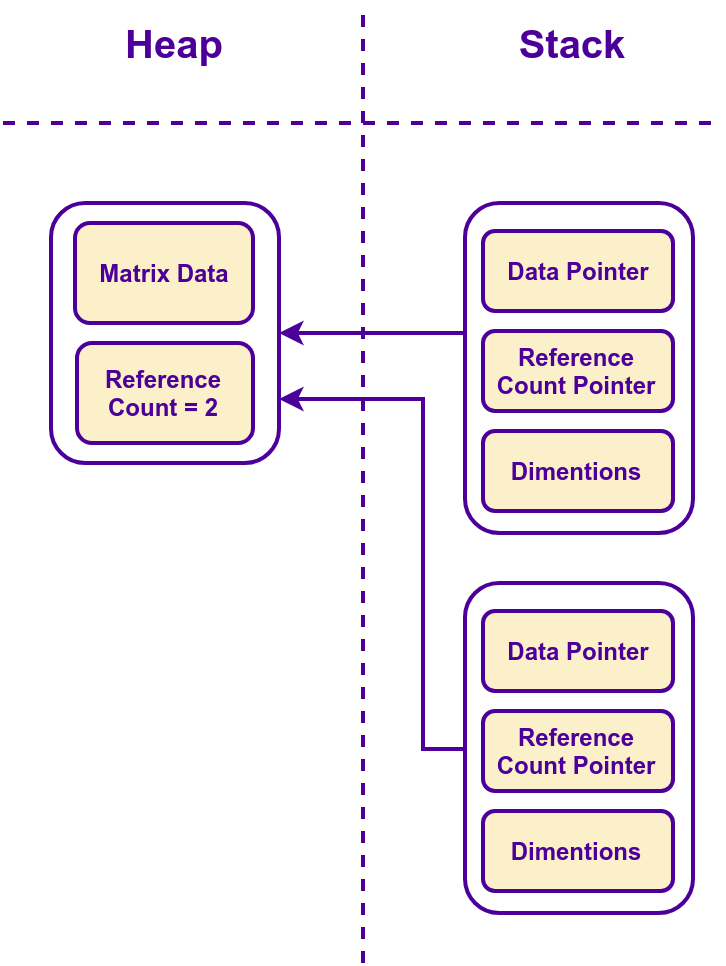

The diagram above was exported from draw.io. Its source (the exported page's mxGraphModel, read from the mxfile embedded in the PNG):
<mxGraphModel dx="568" dy="986" grid="1" gridSize="10" guides="1" tooltips="1" connect="1" arrows="1" fold="1" page="1" pageScale="1" pageWidth="850" pageHeight="1100" math="0" shadow="0">
  <root>
    <mxCell id="0" />
    <mxCell id="1" parent="0" />
    <mxCell id="2" value="" style="group" vertex="1" connectable="0" parent="1">
      <mxGeometry x="431" y="750" width="114" height="165" as="geometry" />
    </mxCell>
    <mxCell id="3" value="" style="rounded=1;whiteSpace=wrap;html=1;strokeWidth=2;fillColor=none;strokeColor=#4C0099;" vertex="1" parent="2">
      <mxGeometry width="114" height="165" as="geometry" />
    </mxCell>
    <mxCell id="4" value="&lt;font color=&quot;#4c0099&quot;&gt;&lt;b&gt;Data Pointer&lt;/b&gt;&lt;/font&gt;" style="rounded=1;whiteSpace=wrap;html=1;strokeWidth=2;strokeColor=#4C0099;shadow=0;comic=0;glass=0;fillColor=#FCF0CA;" vertex="1" parent="2">
      <mxGeometry x="9" y="14" width="95" height="40" as="geometry" />
    </mxCell>
    <mxCell id="5" value="&lt;font color=&quot;#4c0099&quot;&gt;&lt;b&gt;Reference Count Pointer&lt;/b&gt;&lt;/font&gt;" style="rounded=1;whiteSpace=wrap;html=1;strokeWidth=2;strokeColor=#4C0099;shadow=0;comic=0;glass=0;fillColor=#FCF0CA;" vertex="1" parent="2">
      <mxGeometry x="9" y="64" width="95" height="40" as="geometry" />
    </mxCell>
    <mxCell id="6" value="&lt;font color=&quot;#4c0099&quot;&gt;&lt;b&gt;Dimentions&lt;/b&gt;&lt;/font&gt;" style="rounded=1;whiteSpace=wrap;html=1;strokeWidth=2;strokeColor=#4C0099;shadow=0;comic=0;glass=0;fillColor=#FCF0CA;" vertex="1" parent="2">
      <mxGeometry x="9" y="114" width="95" height="40" as="geometry" />
    </mxCell>
    <mxCell id="7" value="" style="group" vertex="1" connectable="0" parent="1">
      <mxGeometry x="431" y="940" width="114" height="165" as="geometry" />
    </mxCell>
    <mxCell id="8" value="" style="rounded=1;whiteSpace=wrap;html=1;strokeWidth=2;fillColor=none;strokeColor=#4C0099;" vertex="1" parent="7">
      <mxGeometry width="114" height="165" as="geometry" />
    </mxCell>
    <mxCell id="9" value="&lt;font color=&quot;#4c0099&quot;&gt;&lt;b&gt;Data Pointer&lt;/b&gt;&lt;/font&gt;" style="rounded=1;whiteSpace=wrap;html=1;strokeWidth=2;strokeColor=#4C0099;shadow=0;comic=0;glass=0;fillColor=#FCF0CA;" vertex="1" parent="7">
      <mxGeometry x="9" y="14" width="95" height="40" as="geometry" />
    </mxCell>
    <mxCell id="10" value="&lt;font color=&quot;#4c0099&quot;&gt;&lt;b&gt;Reference Count Pointer&lt;/b&gt;&lt;/font&gt;" style="rounded=1;whiteSpace=wrap;html=1;strokeWidth=2;strokeColor=#4C0099;shadow=0;comic=0;glass=0;fillColor=#FCF0CA;" vertex="1" parent="7">
      <mxGeometry x="9" y="64" width="95" height="40" as="geometry" />
    </mxCell>
    <mxCell id="11" value="&lt;font color=&quot;#4c0099&quot;&gt;&lt;b&gt;Dimentions&lt;/b&gt;&lt;/font&gt;" style="rounded=1;whiteSpace=wrap;html=1;strokeWidth=2;strokeColor=#4C0099;shadow=0;comic=0;glass=0;fillColor=#FCF0CA;" vertex="1" parent="7">
      <mxGeometry x="9" y="114" width="95" height="40" as="geometry" />
    </mxCell>
    <mxCell id="12" style="edgeStyle=orthogonalEdgeStyle;rounded=0;orthogonalLoop=1;jettySize=auto;html=1;exitX=0.009;exitY=0.394;exitDx=0;exitDy=0;entryX=1;entryY=0.5;entryDx=0;entryDy=0;exitPerimeter=0;strokeWidth=2;strokeColor=#4C0099;" edge="1" source="3" target="15" parent="1">
      <mxGeometry relative="1" as="geometry" />
    </mxCell>
    <mxCell id="13" style="edgeStyle=orthogonalEdgeStyle;rounded=0;orthogonalLoop=1;jettySize=auto;html=1;exitX=0;exitY=0.5;exitDx=0;exitDy=0;entryX=1;entryY=0.75;entryDx=0;entryDy=0;strokeWidth=2;strokeColor=#4C0099;" edge="1" source="8" target="15" parent="1">
      <mxGeometry relative="1" as="geometry">
        <Array as="points">
          <mxPoint x="410" y="1023" />
          <mxPoint x="410" y="848" />
        </Array>
      </mxGeometry>
    </mxCell>
    <mxCell id="14" value="" style="group" vertex="1" connectable="0" parent="1">
      <mxGeometry x="224" y="750" width="114" height="130" as="geometry" />
    </mxCell>
    <mxCell id="15" value="" style="rounded=1;whiteSpace=wrap;html=1;strokeWidth=2;fillColor=none;strokeColor=#4C0099;" vertex="1" parent="14">
      <mxGeometry width="114" height="130" as="geometry" />
    </mxCell>
    <mxCell id="16" value="&lt;font color=&quot;#4c0099&quot;&gt;&lt;b&gt;Matrix Data&lt;/b&gt;&lt;/font&gt;" style="rounded=1;whiteSpace=wrap;html=1;strokeWidth=2;strokeColor=#4C0099;shadow=0;comic=0;glass=0;fillColor=#FCF0CA;" vertex="1" parent="14">
      <mxGeometry x="12" y="10" width="89" height="50" as="geometry" />
    </mxCell>
    <mxCell id="17" value="&lt;font color=&quot;#4c0099&quot;&gt;&lt;b&gt;Reference Count = 2&lt;/b&gt;&lt;/font&gt;" style="rounded=1;whiteSpace=wrap;html=1;strokeWidth=2;strokeColor=#4C0099;shadow=0;comic=0;glass=0;fillColor=#FCF0CA;" vertex="1" parent="14">
      <mxGeometry x="13" y="70" width="88" height="50" as="geometry" />
    </mxCell>
    <mxCell id="18" value="" style="endArrow=none;dashed=1;html=1;strokeColor=#4C0099;strokeWidth=2;" edge="1" parent="1">
      <mxGeometry width="50" height="50" relative="1" as="geometry">
        <mxPoint x="380" y="1130" as="sourcePoint" />
        <mxPoint x="380" y="650" as="targetPoint" />
      </mxGeometry>
    </mxCell>
    <mxCell id="19" value="" style="endArrow=none;dashed=1;html=1;strokeColor=#4C0099;strokeWidth=2;" edge="1" parent="1">
      <mxGeometry width="50" height="50" relative="1" as="geometry">
        <mxPoint x="200" y="710" as="sourcePoint" />
        <mxPoint x="560" y="710" as="targetPoint" />
      </mxGeometry>
    </mxCell>
    <mxCell id="20" value="&lt;b&gt;&lt;font style=&quot;font-size: 20px&quot; color=&quot;#4c0099&quot;&gt;Heap&lt;/font&gt;&lt;/b&gt;" style="text;html=1;strokeColor=none;fillColor=none;align=center;verticalAlign=middle;whiteSpace=wrap;rounded=0;dashed=1;" vertex="1" parent="1">
      <mxGeometry x="265" y="660" width="40" height="20" as="geometry" />
    </mxCell>
    <mxCell id="21" value="&lt;b&gt;&lt;font style=&quot;font-size: 20px&quot; color=&quot;#4c0099&quot;&gt;Stack&lt;/font&gt;&lt;/b&gt;" style="text;html=1;strokeColor=none;fillColor=none;align=center;verticalAlign=middle;whiteSpace=wrap;rounded=0;dashed=1;" vertex="1" parent="1">
      <mxGeometry x="465" y="660" width="40" height="20" as="geometry" />
    </mxCell>
  </root>
</mxGraphModel>